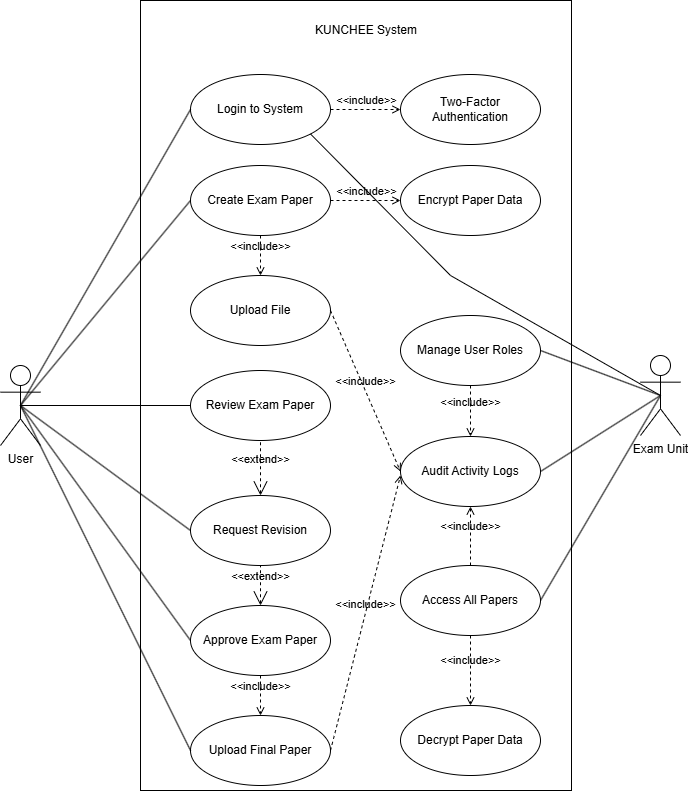

The diagram above was exported from draw.io. Its source (the exported page's mxGraphModel, read from the mxfile embedded in the PNG):
<mxGraphModel dx="1587" dy="1986" grid="1" gridSize="10" guides="1" tooltips="1" connect="1" arrows="1" fold="1" page="1" pageScale="1" pageWidth="827" pageHeight="1169" math="0" shadow="0">
  <root>
    <mxCell id="0" />
    <mxCell id="1" parent="0" />
    <mxCell id="-frLHGpjiIznoojlQPi6-34" parent="1" style="rounded=0;whiteSpace=wrap;html=1;" value="" vertex="1">
      <mxGeometry height="790" width="431" x="210" y="-1055" as="geometry" />
    </mxCell>
    <mxCell id="-frLHGpjiIznoojlQPi6-35" parent="1" style="ellipse;whiteSpace=wrap;html=1;" value="Login to System" vertex="1">
      <mxGeometry height="70" width="140" x="260" y="-981" as="geometry" />
    </mxCell>
    <mxCell id="-frLHGpjiIznoojlQPi6-36" parent="1" style="ellipse;whiteSpace=wrap;html=1;" value="Two-Factor Authentication" vertex="1">
      <mxGeometry height="70" width="140" x="470" y="-981" as="geometry" />
    </mxCell>
    <mxCell id="-frLHGpjiIznoojlQPi6-37" parent="1" style="ellipse;whiteSpace=wrap;html=1;" value="Create Exam Paper" vertex="1">
      <mxGeometry height="70" width="140" x="260" y="-890" as="geometry" />
    </mxCell>
    <mxCell id="-frLHGpjiIznoojlQPi6-38" parent="1" style="ellipse;whiteSpace=wrap;html=1;" value="Review Exam Paper" vertex="1">
      <mxGeometry height="70" width="140" x="260" y="-685" as="geometry" />
    </mxCell>
    <mxCell id="-frLHGpjiIznoojlQPi6-39" parent="1" style="ellipse;whiteSpace=wrap;html=1;" value="Request Revision" vertex="1">
      <mxGeometry height="70" width="140" x="260" y="-560" as="geometry" />
    </mxCell>
    <mxCell id="-frLHGpjiIznoojlQPi6-42" parent="1" style="ellipse;whiteSpace=wrap;html=1;" value="Upload Final Paper" vertex="1">
      <mxGeometry height="70" width="140" x="260" y="-340" as="geometry" />
    </mxCell>
    <mxCell id="-frLHGpjiIznoojlQPi6-45" parent="1" style="ellipse;whiteSpace=wrap;html=1;" value="Manage User Roles" vertex="1">
      <mxGeometry height="70" width="140" x="470" y="-740" as="geometry" />
    </mxCell>
    <mxCell id="-frLHGpjiIznoojlQPi6-46" parent="1" style="ellipse;whiteSpace=wrap;html=1;" value="Audit Activity Logs" vertex="1">
      <mxGeometry height="70" width="140" x="470" y="-619" as="geometry" />
    </mxCell>
    <mxCell id="-frLHGpjiIznoojlQPi6-47" parent="1" style="text;html=1;whiteSpace=wrap;strokeColor=none;fillColor=none;align=center;verticalAlign=middle;rounded=0;" value="KUNCHEE System" vertex="1">
      <mxGeometry height="30" width="130" x="370.5" y="-1040" as="geometry" />
    </mxCell>
    <mxCell id="-frLHGpjiIznoojlQPi6-52" parent="1" style="shape=umlActor;html=1;verticalLabelPosition=bottom;verticalAlign=top;align=center;" value="User" vertex="1">
      <mxGeometry height="80" width="40" x="70" y="-690" as="geometry" />
    </mxCell>
    <mxCell id="-frLHGpjiIznoojlQPi6-56" edge="1" parent="1" source="-frLHGpjiIznoojlQPi6-52" style="edgeStyle=none;html=1;endArrow=none;verticalAlign=bottom;rounded=0;exitX=0.5;exitY=0.5;exitDx=0;exitDy=0;exitPerimeter=0;entryX=0;entryY=0.5;entryDx=0;entryDy=0;" target="-frLHGpjiIznoojlQPi6-37" value="">
      <mxGeometry relative="1" width="160" as="geometry">
        <mxPoint x="145" y="-910" as="sourcePoint" />
        <mxPoint x="390" y="-770" as="targetPoint" />
      </mxGeometry>
    </mxCell>
    <mxCell id="-frLHGpjiIznoojlQPi6-57" edge="1" parent="1" source="-frLHGpjiIznoojlQPi6-52" style="edgeStyle=none;html=1;endArrow=none;verticalAlign=bottom;rounded=0;exitX=0.5;exitY=0.5;exitDx=0;exitDy=0;exitPerimeter=0;entryX=0;entryY=0.5;entryDx=0;entryDy=0;" target="-frLHGpjiIznoojlQPi6-35" value="">
      <mxGeometry relative="1" width="160" as="geometry">
        <mxPoint x="190" y="-740" as="sourcePoint" />
        <mxPoint x="350" y="-740" as="targetPoint" />
      </mxGeometry>
    </mxCell>
    <mxCell id="-frLHGpjiIznoojlQPi6-58" edge="1" parent="1" source="-frLHGpjiIznoojlQPi6-52" style="edgeStyle=none;html=1;endArrow=none;verticalAlign=bottom;rounded=0;entryX=0;entryY=0.5;entryDx=0;entryDy=0;exitX=0.5;exitY=0.5;exitDx=0;exitDy=0;exitPerimeter=0;" target="-frLHGpjiIznoojlQPi6-38" value="">
      <mxGeometry relative="1" width="160" as="geometry">
        <mxPoint x="150" y="-680" as="sourcePoint" />
        <mxPoint x="340" y="-710" as="targetPoint" />
      </mxGeometry>
    </mxCell>
    <mxCell id="-frLHGpjiIznoojlQPi6-59" edge="1" parent="1" source="-frLHGpjiIznoojlQPi6-52" style="edgeStyle=none;html=1;endArrow=none;verticalAlign=bottom;rounded=0;entryX=0;entryY=0.5;entryDx=0;entryDy=0;exitX=0.5;exitY=0.5;exitDx=0;exitDy=0;exitPerimeter=0;" target="-frLHGpjiIznoojlQPi6-39" value="">
      <mxGeometry relative="1" width="160" as="geometry">
        <mxPoint x="180" y="-710" as="sourcePoint" />
        <mxPoint x="340" y="-710" as="targetPoint" />
      </mxGeometry>
    </mxCell>
    <mxCell id="-frLHGpjiIznoojlQPi6-62" edge="1" parent="1" source="-frLHGpjiIznoojlQPi6-52" style="edgeStyle=none;html=1;endArrow=none;verticalAlign=bottom;rounded=0;exitX=0.5;exitY=0.5;exitDx=0;exitDy=0;exitPerimeter=0;entryX=0;entryY=0.5;entryDx=0;entryDy=0;" target="-frLHGpjiIznoojlQPi6-90" value="">
      <mxGeometry relative="1" width="160" as="geometry">
        <mxPoint x="145" y="-520" as="sourcePoint" />
        <mxPoint x="260" y="-325.0000000000002" as="targetPoint" />
      </mxGeometry>
    </mxCell>
    <mxCell id="-frLHGpjiIznoojlQPi6-63" edge="1" parent="1" source="-frLHGpjiIznoojlQPi6-52" style="edgeStyle=none;html=1;endArrow=none;verticalAlign=bottom;rounded=0;exitX=0.5;exitY=0.5;exitDx=0;exitDy=0;exitPerimeter=0;entryX=0;entryY=0.5;entryDx=0;entryDy=0;" target="-frLHGpjiIznoojlQPi6-42" value="">
      <mxGeometry relative="1" width="160" as="geometry">
        <mxPoint x="145" y="-520" as="sourcePoint" />
        <mxPoint x="340" y="-490" as="targetPoint" />
      </mxGeometry>
    </mxCell>
    <mxCell id="-frLHGpjiIznoojlQPi6-64" edge="1" parent="1" source="-frLHGpjiIznoojlQPi6-43" style="edgeStyle=none;html=1;endArrow=none;verticalAlign=bottom;rounded=0;entryX=0.5;entryY=0.5;entryDx=0;entryDy=0;entryPerimeter=0;exitX=1;exitY=0.5;exitDx=0;exitDy=0;" target="-frLHGpjiIznoojlQPi6-96" value="">
      <mxGeometry relative="1" width="160" as="geometry">
        <mxPoint x="430" y="-790" as="sourcePoint" />
        <mxPoint x="715" y="-638" as="targetPoint" />
      </mxGeometry>
    </mxCell>
    <mxCell id="-frLHGpjiIznoojlQPi6-66" edge="1" parent="1" source="-frLHGpjiIznoojlQPi6-45" style="edgeStyle=none;html=1;endArrow=none;verticalAlign=bottom;rounded=0;entryX=0.5;entryY=0.5;entryDx=0;entryDy=0;entryPerimeter=0;exitX=1;exitY=0.5;exitDx=0;exitDy=0;" target="-frLHGpjiIznoojlQPi6-96" value="">
      <mxGeometry relative="1" width="160" as="geometry">
        <mxPoint x="350" y="-500" as="sourcePoint" />
        <mxPoint x="715" y="-638" as="targetPoint" />
      </mxGeometry>
    </mxCell>
    <mxCell id="-frLHGpjiIznoojlQPi6-67" edge="1" parent="1" source="-frLHGpjiIznoojlQPi6-46" style="edgeStyle=none;html=1;endArrow=none;verticalAlign=bottom;rounded=0;entryX=0.5;entryY=0.5;entryDx=0;entryDy=0;entryPerimeter=0;exitX=1;exitY=0.5;exitDx=0;exitDy=0;" target="-frLHGpjiIznoojlQPi6-96" value="">
      <mxGeometry relative="1" width="160" as="geometry">
        <mxPoint x="350" y="-500" as="sourcePoint" />
        <mxPoint x="715" y="-638" as="targetPoint" />
      </mxGeometry>
    </mxCell>
    <mxCell id="-frLHGpjiIznoojlQPi6-71" edge="1" parent="1" source="-frLHGpjiIznoojlQPi6-35" style="edgeStyle=none;html=1;endArrow=open;verticalAlign=bottom;dashed=1;labelBackgroundColor=none;rounded=0;exitX=1;exitY=0.5;exitDx=0;exitDy=0;entryX=0;entryY=0.5;entryDx=0;entryDy=0;" target="-frLHGpjiIznoojlQPi6-36" value="&amp;lt;&amp;lt;include&amp;gt;&amp;gt;">
      <mxGeometry relative="1" width="160" as="geometry">
        <mxPoint x="420" y="-1090" as="sourcePoint" />
        <mxPoint x="450" y="-929" as="targetPoint" />
      </mxGeometry>
    </mxCell>
    <mxCell id="-frLHGpjiIznoojlQPi6-43" parent="1" style="ellipse;whiteSpace=wrap;html=1;" value="Access All Papers" vertex="1">
      <mxGeometry height="70" width="140" x="470" y="-490" as="geometry" />
    </mxCell>
    <mxCell id="-frLHGpjiIznoojlQPi6-80" parent="1" style="ellipse;whiteSpace=wrap;html=1;" value="Upload File" vertex="1">
      <mxGeometry height="70" width="140" x="260" y="-780" as="geometry" />
    </mxCell>
    <mxCell id="-frLHGpjiIznoojlQPi6-82" edge="1" parent="1" source="-frLHGpjiIznoojlQPi6-37" style="edgeStyle=none;html=1;endArrow=open;verticalAlign=bottom;dashed=1;labelBackgroundColor=none;rounded=0;exitX=0.5;exitY=1;exitDx=0;exitDy=0;entryX=0.5;entryY=0;entryDx=0;entryDy=0;" target="-frLHGpjiIznoojlQPi6-80" value="&amp;lt;&amp;lt;include&amp;gt;&amp;gt;">
      <mxGeometry relative="1" width="160" as="geometry">
        <mxPoint x="350" y="-570" as="sourcePoint" />
        <mxPoint x="510" y="-570" as="targetPoint" />
      </mxGeometry>
    </mxCell>
    <mxCell id="-frLHGpjiIznoojlQPi6-89" edge="1" parent="1" source="-frLHGpjiIznoojlQPi6-39" style="edgeStyle=none;html=1;startArrow=open;endArrow=none;startSize=12;verticalAlign=bottom;dashed=1;labelBackgroundColor=none;rounded=0;exitX=0.5;exitY=0;exitDx=0;exitDy=0;entryX=0.5;entryY=1;entryDx=0;entryDy=0;" target="-frLHGpjiIznoojlQPi6-38" value="&amp;lt;&amp;lt;extend&amp;gt;&amp;gt;">
      <mxGeometry relative="1" width="160" as="geometry">
        <mxPoint x="390" y="-580" as="sourcePoint" />
        <mxPoint x="550" y="-580" as="targetPoint" />
      </mxGeometry>
    </mxCell>
    <mxCell id="-frLHGpjiIznoojlQPi6-90" parent="1" style="ellipse;whiteSpace=wrap;html=1;" value="Approve Exam Paper" vertex="1">
      <mxGeometry height="70" width="140" x="260" y="-450" as="geometry" />
    </mxCell>
    <mxCell id="-frLHGpjiIznoojlQPi6-91" edge="1" parent="1" source="-frLHGpjiIznoojlQPi6-90" style="edgeStyle=none;html=1;startArrow=open;endArrow=none;startSize=12;verticalAlign=bottom;dashed=1;labelBackgroundColor=none;rounded=0;entryX=0.5;entryY=1;entryDx=0;entryDy=0;exitX=0.5;exitY=0;exitDx=0;exitDy=0;" target="-frLHGpjiIznoojlQPi6-39" value="&amp;lt;&amp;lt;extend&amp;gt;&amp;gt;">
      <mxGeometry relative="1" width="160" as="geometry">
        <mxPoint x="220" y="-470" as="sourcePoint" />
        <mxPoint x="380" y="-470" as="targetPoint" />
      </mxGeometry>
    </mxCell>
    <mxCell id="-frLHGpjiIznoojlQPi6-92" edge="1" parent="1" source="-frLHGpjiIznoojlQPi6-35" style="edgeStyle=none;html=1;endArrow=none;verticalAlign=bottom;rounded=0;entryX=0.5;entryY=0.5;entryDx=0;entryDy=0;entryPerimeter=0;exitX=1;exitY=1;exitDx=0;exitDy=0;" target="-frLHGpjiIznoojlQPi6-96" value="">
      <mxGeometry relative="1" width="160" as="geometry">
        <Array as="points">
          <mxPoint x="520" y="-780" />
        </Array>
        <mxPoint x="320" y="-530" as="sourcePoint" />
        <mxPoint x="715" y="-638" as="targetPoint" />
      </mxGeometry>
    </mxCell>
    <mxCell id="-frLHGpjiIznoojlQPi6-95" edge="1" parent="1" source="-frLHGpjiIznoojlQPi6-45" style="edgeStyle=none;html=1;endArrow=open;verticalAlign=bottom;dashed=1;labelBackgroundColor=none;rounded=0;exitX=0.5;exitY=1;exitDx=0;exitDy=0;entryX=0.5;entryY=0;entryDx=0;entryDy=0;" target="-frLHGpjiIznoojlQPi6-46" value="&amp;lt;&amp;lt;include&amp;gt;&amp;gt;">
      <mxGeometry relative="1" width="160" as="geometry">
        <mxPoint x="530" y="-590" as="sourcePoint" />
        <mxPoint x="530" y="-620" as="targetPoint" />
      </mxGeometry>
    </mxCell>
    <mxCell id="-frLHGpjiIznoojlQPi6-96" parent="1" style="shape=umlActor;html=1;verticalLabelPosition=bottom;verticalAlign=top;align=center;" value="Exam Unit" vertex="1">
      <mxGeometry height="80" width="40" x="710" y="-700" as="geometry" />
    </mxCell>
    <mxCell id="-frLHGpjiIznoojlQPi6-97" edge="1" parent="1" source="-frLHGpjiIznoojlQPi6-80" style="edgeStyle=none;html=1;endArrow=open;verticalAlign=bottom;dashed=1;labelBackgroundColor=none;rounded=0;entryX=0;entryY=0.5;entryDx=0;entryDy=0;exitX=1;exitY=0.5;exitDx=0;exitDy=0;" target="-frLHGpjiIznoojlQPi6-46" value="&amp;lt;&amp;lt;include&amp;gt;&amp;gt;">
      <mxGeometry relative="1" width="160" as="geometry">
        <mxPoint x="380" y="-730" as="sourcePoint" />
        <mxPoint x="540" y="-730" as="targetPoint" />
      </mxGeometry>
    </mxCell>
    <mxCell id="-frLHGpjiIznoojlQPi6-98" edge="1" parent="1" source="-frLHGpjiIznoojlQPi6-43" style="edgeStyle=none;html=1;endArrow=open;verticalAlign=bottom;dashed=1;labelBackgroundColor=none;rounded=0;entryX=0.5;entryY=1;entryDx=0;entryDy=0;exitX=0.5;exitY=0;exitDx=0;exitDy=0;" target="-frLHGpjiIznoojlQPi6-46" value="&amp;lt;&amp;lt;include&amp;gt;&amp;gt;">
      <mxGeometry relative="1" width="160" as="geometry">
        <Array as="points">
          <mxPoint x="540" y="-530" />
        </Array>
        <mxPoint x="350" y="-584" as="sourcePoint" />
        <mxPoint x="510" y="-584" as="targetPoint" />
      </mxGeometry>
    </mxCell>
    <mxCell id="-frLHGpjiIznoojlQPi6-101" edge="1" parent="1" source="-frLHGpjiIznoojlQPi6-42" style="edgeStyle=none;html=1;endArrow=open;verticalAlign=bottom;dashed=1;labelBackgroundColor=none;rounded=0;exitX=1;exitY=0.5;exitDx=0;exitDy=0;" value="&amp;lt;&amp;lt;include&amp;gt;&amp;gt;">
      <mxGeometry relative="1" width="160" as="geometry">
        <mxPoint x="360" y="-340" as="sourcePoint" />
        <mxPoint x="470" y="-580" as="targetPoint" />
      </mxGeometry>
    </mxCell>
    <mxCell id="-frLHGpjiIznoojlQPi6-102" parent="1" style="ellipse;whiteSpace=wrap;html=1;" value="Encrypt Paper Data" vertex="1">
      <mxGeometry height="70" width="140" x="470" y="-890" as="geometry" />
    </mxCell>
    <mxCell id="-frLHGpjiIznoojlQPi6-103" edge="1" parent="1" source="-frLHGpjiIznoojlQPi6-37" style="edgeStyle=none;html=1;endArrow=open;verticalAlign=bottom;dashed=1;labelBackgroundColor=none;rounded=0;entryX=0;entryY=0.5;entryDx=0;entryDy=0;exitX=1;exitY=0.5;exitDx=0;exitDy=0;" target="-frLHGpjiIznoojlQPi6-102" value="&amp;lt;&amp;lt;include&amp;gt;&amp;gt;">
      <mxGeometry relative="1" width="160" as="geometry">
        <mxPoint x="260" y="-570" as="sourcePoint" />
        <mxPoint x="420" y="-570" as="targetPoint" />
      </mxGeometry>
    </mxCell>
    <mxCell id="-frLHGpjiIznoojlQPi6-104" parent="1" style="ellipse;whiteSpace=wrap;html=1;direction=east;" value="Decrypt Paper Data" vertex="1">
      <mxGeometry height="70" width="140" x="470" y="-350" as="geometry" />
    </mxCell>
    <mxCell id="-frLHGpjiIznoojlQPi6-106" edge="1" parent="1" source="-frLHGpjiIznoojlQPi6-43" style="edgeStyle=none;html=1;endArrow=open;verticalAlign=bottom;dashed=1;labelBackgroundColor=none;rounded=0;entryX=0.5;entryY=0;entryDx=0;entryDy=0;exitX=0.5;exitY=1;exitDx=0;exitDy=0;" target="-frLHGpjiIznoojlQPi6-104" value="&amp;lt;&amp;lt;include&amp;gt;&amp;gt;">
      <mxGeometry relative="1" width="160" as="geometry">
        <mxPoint x="540" y="-370" as="sourcePoint" />
        <mxPoint x="340" y="-670" as="targetPoint" />
      </mxGeometry>
    </mxCell>
    <mxCell id="-frLHGpjiIznoojlQPi6-107" edge="1" parent="1" source="-frLHGpjiIznoojlQPi6-90" style="edgeStyle=none;html=1;endArrow=open;verticalAlign=bottom;dashed=1;labelBackgroundColor=none;rounded=0;exitX=0.5;exitY=1;exitDx=0;exitDy=0;entryX=0.5;entryY=0;entryDx=0;entryDy=0;" target="-frLHGpjiIznoojlQPi6-42" value="&amp;lt;&amp;lt;include&amp;gt;&amp;gt;">
      <mxGeometry relative="1" width="160" as="geometry">
        <mxPoint x="330" y="-490" as="sourcePoint" />
        <mxPoint x="490" y="-490" as="targetPoint" />
      </mxGeometry>
    </mxCell>
  </root>
</mxGraphModel>